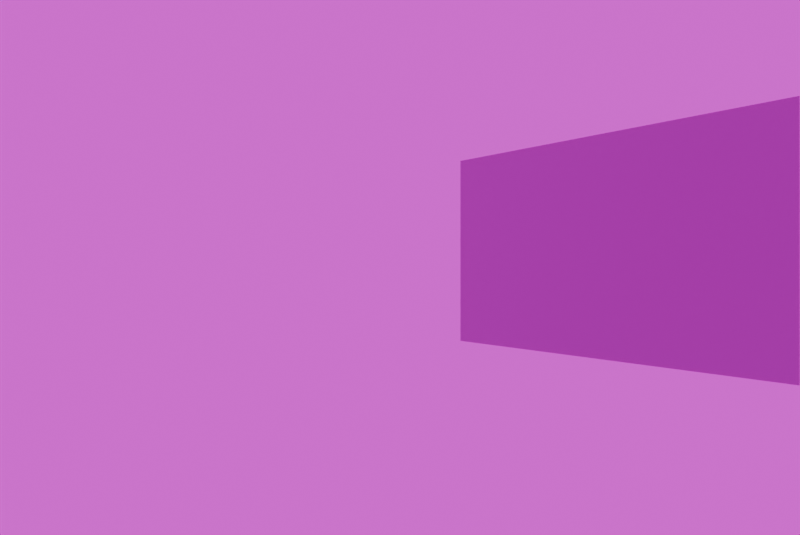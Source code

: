 # Source: render_wall_with_material.blend  (saved by Blender 4.4.30; exported with 4.5.12 LTS)
import bpy
from mathutils import Matrix  # noqa: F401  (used for matrix-valued properties, if any)

bpy.ops.wm.read_factory_settings(use_empty=True)
scene = bpy.context.scene
scene.name = 'Scene'

# ---- collections
col_collection = bpy.data.collections.new('Collection'); scene.collection.children.link(col_collection)

# ---- images (referenced by path relative to the original .blend; pixels are not part of the script)
import os
ASSET_DIR = os.environ.get("B2B_ASSET_DIR", "")  # directory of the original .blend (textures are referenced by path, not embedded)
HERE = os.path.dirname(os.path.abspath(__file__))  # packed textures are extracted next to this script under _unpacked/

def load_image(name, relpath, width, height, colorspace="sRGB"):
    """Load a texture the original file referenced (path relative to the .blend, or extracted next to this script)."""
    p = next((c for c in (os.path.join(HERE, relpath), os.path.join(ASSET_DIR, relpath)) if relpath and os.path.exists(c)), "")
    if p:
        img = bpy.data.images.load(p, check_existing=True)
        img.name = name
    else:  # same state as the original file: an image datablock whose file is absent (Cycles renders it pink)
        img = bpy.data.images.new(name, width, height)
        img.source = "FILE"
        img.filepath = "//" + (relpath or name)
    img.colorspace_settings.name = colorspace
    return img
img_poliigon_brickreclaimedrunning_7787_ambientocclusion_2k_jpg = load_image('Poliigon_BrickReclaimedRunning_7787_AmbientOcclusion_2K_jpg', 'Poliigon_BrickReclaimedRunning_7787_AmbientOcclusion.jpg', 1024, 1024, 'Non-Color')
img_poliigon_brickreclaimedrunning_7787_basecolor_2k_jpg = load_image('Poliigon_BrickReclaimedRunning_7787_BaseColor_2K_jpg', 'Poliigon_BrickReclaimedRunning_7787_BaseColor.jpg', 1024, 1024, 'sRGB')
img_poliigon_brickreclaimedrunning_7787_displacement_2k_tiff = load_image('Poliigon_BrickReclaimedRunning_7787_Displacement_2K_tiff', 'Poliigon_BrickReclaimedRunning_7787_Displacement.tiff', 1024, 1024, 'Non-Color')
img_poliigon_brickreclaimedrunning_7787_metallic_2k_jpg = load_image('Poliigon_BrickReclaimedRunning_7787_Metallic_2K_jpg', 'Poliigon_BrickReclaimedRunning_7787_Metallic.jpg', 1024, 1024, 'Non-Color')
img_poliigon_brickreclaimedrunning_7787_normal_2k_jpg = load_image('Poliigon_BrickReclaimedRunning_7787_Normal_2K_jpg', 'Poliigon_BrickReclaimedRunning_7787_Normal.jpg', 1024, 1024, 'Non-Color')
img_poliigon_brickreclaimedrunning_7787_orm_2k_jpg = load_image('Poliigon_BrickReclaimedRunning_7787_ORM_2K_jpg', 'Poliigon_BrickReclaimedRunning_7787_ORM.jpg', 1024, 1024, 'Non-Color')
img_poliigon_brickreclaimedrunning_7787_roughness_2k_jpg = load_image('Poliigon_BrickReclaimedRunning_7787_Roughness_2K_jpg', 'Poliigon_BrickReclaimedRunning_7787_Roughness.jpg', 1024, 1024, 'Non-Color')
img_test_exr = load_image('test.exr', 'test.exr', 1024, 1024, 'Linear Rec.709')

# ---- materials (node trees are filled in below, after node groups)
mat_poliigon_brickreclaimedrunning_7787_2k = bpy.data.materials.new('Poliigon_BrickReclaimedRunning_7787_2K')

# ---- node groups
ng_simple_uv_mapping = bpy.data.node_groups.new('.simple_uv_mapping', 'ShaderNodeTree')
_s = ng_simple_uv_mapping.interface.new_socket(name='UV', in_out='OUTPUT', socket_type='NodeSocketVector')
_s = ng_simple_uv_mapping.interface.new_socket(name='UV', in_out='INPUT', socket_type='NodeSocketVector')
_s = ng_simple_uv_mapping.interface.new_socket(name='Scale', in_out='INPUT', socket_type='NodeSocketFloat')
_s = ng_simple_uv_mapping.interface.new_socket(name='Rotation', in_out='INPUT', socket_type='NodeSocketFloat')
_s = ng_simple_uv_mapping.interface.new_socket(name='Translate X', in_out='INPUT', socket_type='NodeSocketFloat')
_s = ng_simple_uv_mapping.interface.new_socket(name='Translate Y', in_out='INPUT', socket_type='NodeSocketFloat')
_s = ng_simple_uv_mapping.interface.new_socket(name='Aspect Ratio', in_out='INPUT', socket_type='NodeSocketFloat')
_N = ng_simple_uv_mapping.nodes; _L = ng_simple_uv_mapping.links
n0 = _N.new('NodeGroupInput'); n0.name = 'Group Input'; n0.location = (0, 0)
n1 = _N.new('NodeGroupOutput'); n1.name = 'Group Output'; n1.location = (1250, 0)
n2 = _N.new('ShaderNodeVectorMath'); n2.name = 'Scale (Multiply)'; n2.location = (250, 0)
n2.label = 'Scale (Multiply)'
n2.operation = 'MULTIPLY'
n3 = _N.new('ShaderNodeCombineXYZ'); n3.name = 'Aspect Ratio Factor'; n3.location = (250, -350)
n3.label = 'Aspect Ratio Factor'
n3.inputs[0].default_value = 1.0
n3.inputs[2].default_value = 1.0
n4 = _N.new('ShaderNodeVectorMath'); n4.name = 'Aspect Ration (Multiply)'; n4.location = (500, 0)
n4.label = 'Aspect Ration (Multiply)'
n4.operation = 'MULTIPLY'
n5 = _N.new('ShaderNodeCombineXYZ'); n5.name = 'Translation Offset'; n5.location = (500, -350)
n5.label = 'Translation Offset'
n6 = _N.new('ShaderNodeVectorMath'); n6.name = 'Translation (Add)'; n6.location = (750, 0)
n6.label = 'Translation (Add)'
n7 = _N.new('ShaderNodeMath'); n7.name = 'Math'; n7.location = (750, -350)
n7.operation = 'RADIANS'
n8 = _N.new('ShaderNodeVectorRotate'); n8.name = 'Vector Rotate'; n8.location = (1000, 0)
_L.new(n0.outputs[0], n2.inputs[0])
_L.new(n0.outputs[1], n2.inputs[1])
_L.new(n0.outputs[5], n3.inputs[1])
_L.new(n0.outputs[3], n5.inputs[0])
_L.new(n0.outputs[4], n5.inputs[1])
_L.new(n0.outputs[2], n7.inputs[0])
_L.new(n2.outputs[0], n4.inputs[0])
_L.new(n3.outputs[0], n4.inputs[1])
_L.new(n4.outputs[0], n6.inputs[0])
_L.new(n5.outputs[0], n6.inputs[1])
_L.new(n6.outputs[0], n8.inputs[0])
_L.new(n7.outputs[0], n8.inputs[3])
_L.new(n8.outputs[0], n1.inputs[0])
n1.is_active_output = True

# ---- material node trees
mat_poliigon_brickreclaimedrunning_7787_2k.use_nodes = True; mat_poliigon_brickreclaimedrunning_7787_2k.node_tree.nodes.clear()
_N = mat_poliigon_brickreclaimedrunning_7787_2k.node_tree.nodes; _L = mat_poliigon_brickreclaimedrunning_7787_2k.node_tree.links
n0 = _N.new('ShaderNodeBsdfPrincipled'); n0.name = 'Principled BSDF'; n0.location = (60, 300)
n0.distribution = 'GGX'
n0.subsurface_method = 'RANDOM_WALK_SKIN'
n1 = _N.new('ShaderNodeOutputMaterial'); n1.name = 'Material Output'; n1.location = (410, 300)
n2 = _N.new('NodeFrame'); n2.name = 'Textures'; n2.location = (-680, 340)
n2.label = 'Textures'
n2.width = 300
n3 = _N.new('ShaderNodeTexImage'); n3.name = 'AmbientOcclusion'; n3.location = (30, -740)
n3.label = 'AmbientOcclusion'
n3.image = img_poliigon_brickreclaimedrunning_7787_ambientocclusion_2k_jpg
n4 = _N.new('ShaderNodeTexImage'); n4.name = 'BaseColor'; n4.location = (30, -40)
n4.label = 'BaseColor'
n4.image = img_poliigon_brickreclaimedrunning_7787_basecolor_2k_jpg
n5 = _N.new('ShaderNodeTexImage'); n5.name = 'Displacement'; n5.location = (30, -2140)
n5.label = 'Displacement'
n5.image = img_poliigon_brickreclaimedrunning_7787_displacement_2k_tiff
n5.interpolation = 'Cubic'
n6 = _N.new('ShaderNodeTexImage'); n6.name = 'Metallic'; n6.location = (30, -1090)
n6.label = 'Metallic'
n6.image = img_poliigon_brickreclaimedrunning_7787_metallic_2k_jpg
n7 = _N.new('ShaderNodeTexImage'); n7.name = 'Normal'; n7.location = (30, -1790)
n7.label = 'Normal'
n7.image = img_poliigon_brickreclaimedrunning_7787_normal_2k_jpg
n8 = _N.new('ShaderNodeTexImage'); n8.name = 'ORM'; n8.location = (30, -390)
n8.label = 'ORM'
n8.image = img_poliigon_brickreclaimedrunning_7787_orm_2k_jpg
n9 = _N.new('ShaderNodeTexImage'); n9.name = 'Roughness'; n9.location = (30, -1440)
n9.label = 'Roughness'
n9.image = img_poliigon_brickreclaimedrunning_7787_roughness_2k_jpg
n10 = _N.new('ShaderNodeMix'); n10.name = 'COLOR * AO'; n10.location = (-190, 300)
n10.label = 'COLOR * AO'
n10.data_type = 'RGBA'
n10.blend_type = 'MULTIPLY'
n10.inputs[0].default_value = 0.0
n11 = _N.new('ShaderNodeDisplacement'); n11.name = 'Displacement.001'; n11.location = (-190, -1800)
n11.inputs[2].default_value = 0.2
n12 = _N.new('ShaderNodeNormalMap'); n12.name = 'Normal Map'; n12.location = (-190, -1450)
n13 = _N.new('NodeFrame'); n13.name = 'Texture Projection/Mapping'; n13.location = (-1280, 345)
n13.label = 'Texture Projection/Mapping'
n13.width = 670
n14 = _N.new('ShaderNodeTexCoord'); n14.name = 'Texture Coordinate'; n14.location = (30, -45)
n15 = _N.new('ShaderNodeGroup'); n15.name = '.simple_uv_mapping'; n15.location = (390, -45)
n15.label = '.simple_uv_mapping'
n15.width = 250
n15.node_tree = ng_simple_uv_mapping
n15.inputs[1].default_value = 1.0
n15.inputs[2].default_value = 0.0
n15.inputs[3].default_value = 0.0
n15.inputs[4].default_value = 0.0
n15.inputs[5].default_value = 1.0
n16 = _N.new('ShaderNodeMapping'); n16.name = 'Mapping'; n16.location = (210, -40)
n16.inputs[3].default_value = (-2.6, 1.0, 1.0)
n3.parent = n2
n4.parent = n2
n5.parent = n2
n6.parent = n2
n7.parent = n2
n8.parent = n2
n9.parent = n2
n14.parent = n13
n15.parent = n13
n16.parent = n13
_L.new(n0.outputs[0], n1.inputs[0])
_L.new(n4.outputs[0], n10.inputs[6])
_L.new(n3.outputs[0], n10.inputs[7])
_L.new(n10.outputs[2], n0.inputs[0])
_L.new(n5.outputs[0], n11.inputs[0])
_L.new(n6.outputs[0], n0.inputs[1])
_L.new(n7.outputs[0], n12.inputs[1])
_L.new(n12.outputs[0], n0.inputs[5])
_L.new(n9.outputs[0], n0.inputs[2])
_L.new(n16.outputs[0], n15.inputs[0])
_L.new(n15.outputs[0], n3.inputs[0])
_L.new(n15.outputs[0], n4.inputs[0])
_L.new(n15.outputs[0], n5.inputs[0])
_L.new(n15.outputs[0], n6.inputs[0])
_L.new(n15.outputs[0], n7.inputs[0])
_L.new(n15.outputs[0], n8.inputs[0])
_L.new(n15.outputs[0], n9.inputs[0])
_L.new(n14.outputs[2], n16.inputs[0])
n1.is_active_output = True

# ---- world
world_world = bpy.data.worlds.new('World'); scene.world = world_world
world_world.use_nodes = True; world_world.node_tree.nodes.clear()
_N = world_world.node_tree.nodes; _L = world_world.node_tree.links
n0 = _N.new('ShaderNodeOutputWorld'); n0.name = 'World Output'; n0.location = (176, 298)
n1 = _N.new('ShaderNodeBackground'); n1.name = 'Background'; n1.location = (10, 300)
n2 = _N.new('ShaderNodeTexEnvironment'); n2.name = 'Environment Texture'; n2.location = (-301, 295)
n2.width = 276
n2.image = img_test_exr
n3 = _N.new('ShaderNodeMapping'); n3.name = 'Mapping'; n3.location = (-523, 298)
n3.inputs[2].default_value = (0.0, 0.0, -1.571)
n4 = _N.new('ShaderNodeNewGeometry'); n4.name = 'Geometry'; n4.location = (-736, 221)
_L.new(n1.outputs[0], n0.inputs[0])
_L.new(n3.outputs[0], n2.inputs[0])
_L.new(n4.outputs[0], n3.inputs[0])
_L.new(n2.outputs[0], n1.inputs[0])
n0.is_active_output = True
world_world.color = (0.05088, 0.05088, 0.05088)
world_world.sun_shadow_jitter_overblur = 0.0

# ---- cameras
cam_camera = bpy.data.cameras.new('Camera')
cam_camera.clip_end = 100.0
cam_camera.lens = 35.0
cam_camera.ortho_scale = 7.314

# ---- meshes
me_plane = bpy.data.meshes.new('Plane')
me_plane.from_pydata([(0.3173, 0.4206, 0.004547), (-0.3173, 0.4206, -0.004547), (0.3173, -0.4206, 0.004547), (-0.3173, -0.4206, -0.004547)], [], [(0, 1, 3, 2)])
_uv = me_plane.uv_layers.new(name='UVMap')
_uv.uv.foreach_set('vector', [0.0, 0.0, 1.0, 0.0, 1.0, 1.0, 0.0, 1.0])
me_plane.materials.append(mat_poliigon_brickreclaimedrunning_7787_2k)
me_plane.update()

# ---- objects
ob_camera = bpy.data.objects.new('Camera', cam_camera)
ob_plane = bpy.data.objects.new('Plane', me_plane)

# ---- transforms, parenting, visibility, modifiers, constraints
ob_camera.location = (0.0, 1.335e-05, -7.826e-06)
ob_camera.rotation_euler = (1.571, -0.0, 0.0)
ob_camera.lock_rotations_4d = False
ob_camera.empty_display_type = 'ARROWS'
ob_camera.color = (0.0, 0.0, 0.0, 0.0)
ob_camera.display_type = 'WIRE'
ob_camera.lineart.crease_threshold = 0.0
ob_plane.location = (1.394, 5.695, 0.1515)
ob_plane.rotation_euler = (1.571, -0.0, -0.9804)
ob_plane.scale = (4.974, 1.932, 8.093)

# ---- collection membership
col_collection.objects.link(ob_camera)
col_collection.objects.link(ob_plane)

# ---- scene / render settings (as saved in the file)
scene.camera = ob_camera
scene.frame_start = 1; scene.frame_end = 250; scene.frame_set(2)
scene.render.engine = 'CYCLES'
scene.render.image_settings.compression = 0
scene.render.resolution_x = 996
scene.render.resolution_y = 666
scene.render.resolution_percentage = 200
scene.render.film_transparent = True
scene.cycles.samples = 1024
bpy.context.view_layer.update()

# ---- added for rendering (the .blend has no usable light): sun
light_auto_sun = bpy.data.lights.new('AutoSun', 'SUN')
light_auto_sun.energy = 3.0
light_auto_sun.angle = 0.0523599
ob_auto_sun = bpy.data.objects.new('AutoSun', light_auto_sun)
scene.collection.objects.link(ob_auto_sun)
ob_auto_sun.rotation_euler = (0.872665, 0.174533, 0.523599)
bpy.context.view_layer.update()
